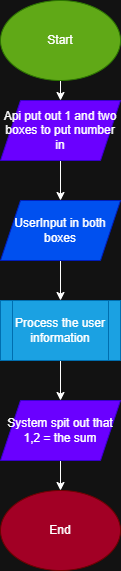

The diagram above was exported from draw.io. Its source (the exported page's mxGraphModel, read from the mxfile embedded in the PNG):
<mxGraphModel dx="772" dy="547" grid="1" gridSize="10" guides="1" tooltips="1" connect="1" arrows="1" fold="1" page="1" pageScale="1" pageWidth="850" pageHeight="1100" math="0" shadow="0">
  <root>
    <mxCell id="0" />
    <mxCell id="1" parent="0" />
    <mxCell id="eZ4DtjkCwosxUqaqn-CR-3" edge="1" parent="1" source="eZ4DtjkCwosxUqaqn-CR-1" style="edgeStyle=orthogonalEdgeStyle;rounded=0;orthogonalLoop=1;jettySize=auto;html=1;exitX=0.5;exitY=1;exitDx=0;exitDy=0;entryX=0.5;entryY=0;entryDx=0;entryDy=0;" target="eZ4DtjkCwosxUqaqn-CR-2">
      <mxGeometry relative="1" as="geometry" />
    </mxCell>
    <mxCell id="eZ4DtjkCwosxUqaqn-CR-1" parent="1" style="ellipse;whiteSpace=wrap;html=1;fillColor=#60a917;strokeColor=#2D7600;fontColor=#ffffff;" value="Start" vertex="1">
      <mxGeometry height="80" width="120" x="330" y="70" as="geometry" />
    </mxCell>
    <mxCell id="eZ4DtjkCwosxUqaqn-CR-5" edge="1" parent="1" source="eZ4DtjkCwosxUqaqn-CR-2" style="edgeStyle=orthogonalEdgeStyle;rounded=0;orthogonalLoop=1;jettySize=auto;html=1;exitX=0.5;exitY=1;exitDx=0;exitDy=0;entryX=0.5;entryY=0;entryDx=0;entryDy=0;" target="eZ4DtjkCwosxUqaqn-CR-4">
      <mxGeometry relative="1" as="geometry" />
    </mxCell>
    <mxCell id="eZ4DtjkCwosxUqaqn-CR-2" parent="1" style="shape=parallelogram;perimeter=parallelogramPerimeter;whiteSpace=wrap;html=1;fixedSize=1;fillColor=#6a00ff;strokeColor=#3700CC;fontColor=#ffffff;" value="Api put out 1 and two boxes to put number in" vertex="1">
      <mxGeometry height="60" width="120" x="330" y="170" as="geometry" />
    </mxCell>
    <mxCell id="eZ4DtjkCwosxUqaqn-CR-7" edge="1" parent="1" source="eZ4DtjkCwosxUqaqn-CR-4" style="edgeStyle=orthogonalEdgeStyle;rounded=0;orthogonalLoop=1;jettySize=auto;html=1;exitX=0.5;exitY=1;exitDx=0;exitDy=0;entryX=0.5;entryY=0;entryDx=0;entryDy=0;" target="eZ4DtjkCwosxUqaqn-CR-6">
      <mxGeometry relative="1" as="geometry" />
    </mxCell>
    <mxCell id="eZ4DtjkCwosxUqaqn-CR-4" parent="1" style="shape=parallelogram;perimeter=parallelogramPerimeter;whiteSpace=wrap;html=1;fixedSize=1;fillColor=#0050ef;strokeColor=#001DBC;fontColor=#ffffff;" value="UserInput in both boxes" vertex="1">
      <mxGeometry height="60" width="120" x="330" y="270" as="geometry" />
    </mxCell>
    <mxCell id="eZ4DtjkCwosxUqaqn-CR-9" edge="1" parent="1" source="eZ4DtjkCwosxUqaqn-CR-6" style="edgeStyle=orthogonalEdgeStyle;rounded=0;orthogonalLoop=1;jettySize=auto;html=1;exitX=0.5;exitY=1;exitDx=0;exitDy=0;entryX=0.5;entryY=0;entryDx=0;entryDy=0;" target="eZ4DtjkCwosxUqaqn-CR-8">
      <mxGeometry relative="1" as="geometry" />
    </mxCell>
    <mxCell id="eZ4DtjkCwosxUqaqn-CR-6" parent="1" style="shape=process;whiteSpace=wrap;html=1;backgroundOutline=1;fillColor=#1ba1e2;strokeColor=#006EAF;fontColor=#ffffff;" value="Process the user information" vertex="1">
      <mxGeometry height="60" width="120" x="330" y="370" as="geometry" />
    </mxCell>
    <mxCell id="eZ4DtjkCwosxUqaqn-CR-11" edge="1" parent="1" source="eZ4DtjkCwosxUqaqn-CR-8" style="edgeStyle=orthogonalEdgeStyle;rounded=0;orthogonalLoop=1;jettySize=auto;html=1;exitX=0.5;exitY=1;exitDx=0;exitDy=0;" target="eZ4DtjkCwosxUqaqn-CR-10">
      <mxGeometry relative="1" as="geometry" />
    </mxCell>
    <mxCell id="eZ4DtjkCwosxUqaqn-CR-8" parent="1" style="shape=parallelogram;perimeter=parallelogramPerimeter;whiteSpace=wrap;html=1;fixedSize=1;fillColor=#6a00ff;strokeColor=#3700CC;fontColor=#ffffff;" value="System spit out that 1,2 = the sum" vertex="1">
      <mxGeometry height="60" width="120" x="330" y="470" as="geometry" />
    </mxCell>
    <mxCell id="eZ4DtjkCwosxUqaqn-CR-10" parent="1" style="ellipse;whiteSpace=wrap;html=1;fillColor=#a20025;strokeColor=#6F0000;fontColor=#ffffff;" value="End" vertex="1">
      <mxGeometry height="80" width="120" x="330" y="560" as="geometry" />
    </mxCell>
  </root>
</mxGraphModel>